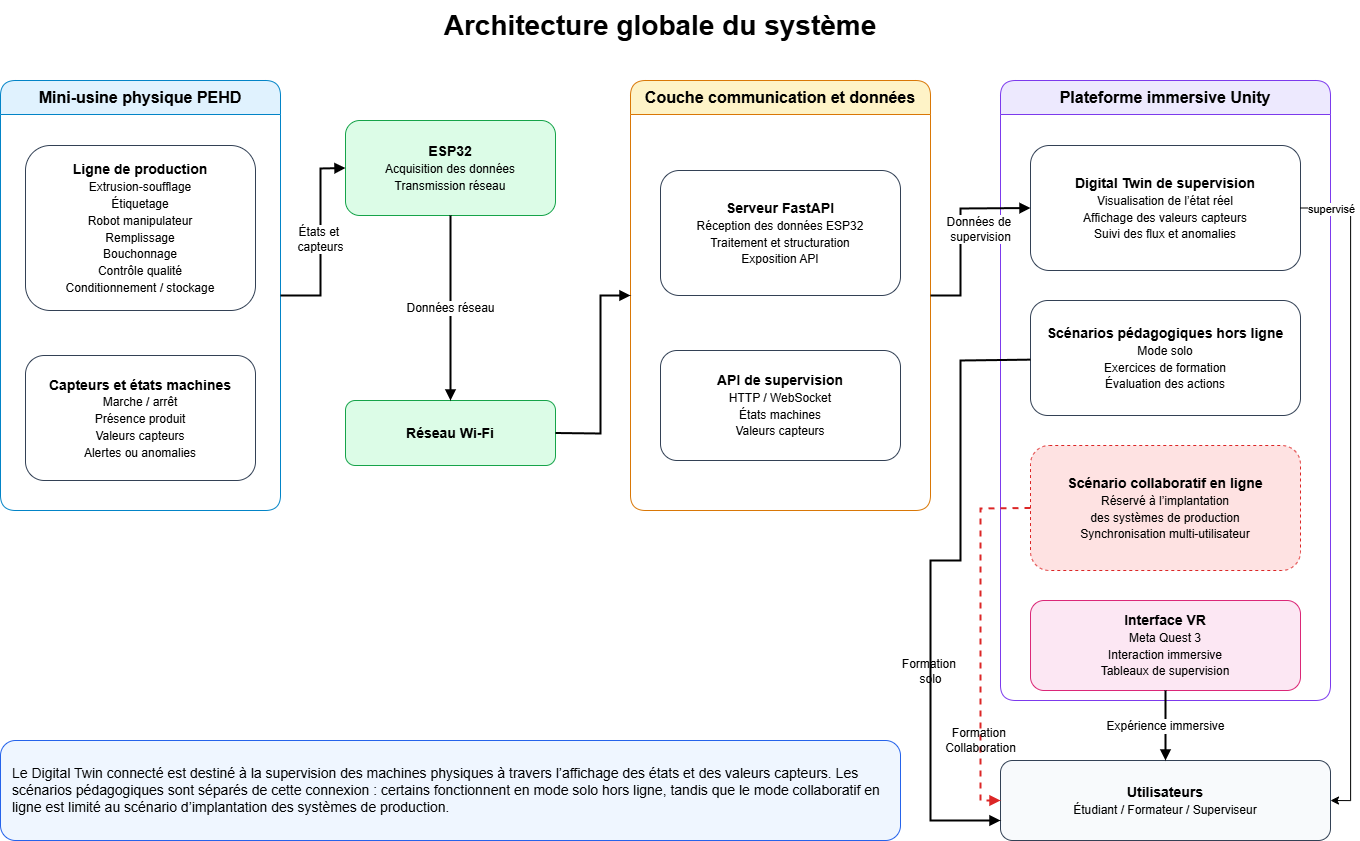

The diagram above was exported from draw.io. Its source (the exported page's mxGraphModel, read from the mxfile embedded in the PNG):
<mxGraphModel dx="2289" dy="1351" grid="1" gridSize="10" guides="1" tooltips="1" connect="1" arrows="1" fold="1" page="1" pageScale="1" pageWidth="1400" pageHeight="950" math="0" shadow="0">
  <root>
    <mxCell id="0" />
    <mxCell id="1" parent="0" />
    <mxCell id="title" parent="1" style="text;html=1;strokeColor=none;fillColor=none;align=center;verticalAlign=middle;whiteSpace=wrap;rounded=0;fontSize=28;fontStyle=1" value="Architecture globale du système" vertex="1">
      <mxGeometry height="50" width="680" x="360" y="20" as="geometry" />
    </mxCell>
    <mxCell id="zone_physical" parent="1" style="swimlane;html=1;startSize=34;rounded=1;whiteSpace=wrap;fillColor=#E0F2FE;strokeColor=#0284C7;fontSize=16;fontStyle=1" value="Mini-usine physique PEHD" vertex="1">
      <mxGeometry height="430" width="280" x="40" y="100" as="geometry" />
    </mxCell>
    <mxCell id="line" parent="zone_physical" style="rounded=1;whiteSpace=wrap;html=1;fillColor=#FFFFFF;strokeColor=#334155;fontSize=14;fontStyle=1;spacing=8" value="Ligne de production&lt;br&gt;&lt;font style=&quot;font-size: 12px; font-weight: normal;&quot;&gt;Extrusion-soufflage&lt;br&gt;Étiquetage&lt;br&gt;Robot manipulateur&lt;br&gt;Remplissage&lt;br&gt;Bouchonnage&lt;br&gt;Contrôle qualité&lt;br&gt;Conditionnement / stockage&lt;/font&gt;" vertex="1">
      <mxGeometry height="165" width="230" x="25" y="65" as="geometry" />
    </mxCell>
    <mxCell id="sensors" parent="zone_physical" style="rounded=1;whiteSpace=wrap;html=1;fillColor=#FFFFFF;strokeColor=#334155;fontSize=14;fontStyle=1;spacing=8" value="Capteurs et états machines&lt;br&gt;&lt;font style=&quot;font-size: 12px; font-weight: normal;&quot;&gt;Marche / arrêt&lt;br&gt;Présence produit&lt;br&gt;Valeurs capteurs&lt;br&gt;Alertes ou anomalies&lt;/font&gt;" vertex="1">
      <mxGeometry height="125" width="230" x="25" y="275" as="geometry" />
    </mxCell>
    <mxCell id="esp32" parent="1" style="rounded=1;whiteSpace=wrap;html=1;fillColor=#DCFCE7;strokeColor=#16A34A;fontSize=14;fontStyle=1;spacing=8" value="ESP32&lt;br&gt;&lt;font style=&quot;font-size: 12px; font-weight: normal;&quot;&gt;Acquisition des données&lt;br&gt;Transmission réseau&lt;/font&gt;" vertex="1">
      <mxGeometry height="95" width="210" x="385" y="140" as="geometry" />
    </mxCell>
    <mxCell id="wifi" parent="1" style="rounded=1;whiteSpace=wrap;html=1;fillColor=#DCFCE7;strokeColor=#16A34A;fontSize=14;fontStyle=1" value="Réseau Wi-Fi" vertex="1">
      <mxGeometry height="65" width="210" x="385" y="420" as="geometry" />
    </mxCell>
    <mxCell id="zone_backend" parent="1" style="swimlane;html=1;startSize=34;rounded=1;whiteSpace=wrap;fillColor=#FEF3C7;strokeColor=#D97706;fontSize=16;fontStyle=1" value="Couche communication et données" vertex="1">
      <mxGeometry height="430" width="300" x="670" y="100" as="geometry" />
    </mxCell>
    <mxCell id="fastapi" parent="zone_backend" style="rounded=1;whiteSpace=wrap;html=1;fillColor=#FFFFFF;strokeColor=#334155;fontSize=14;fontStyle=1;spacing=8" value="Serveur FastAPI&lt;br&gt;&lt;font style=&quot;font-size: 12px; font-weight: normal;&quot;&gt;Réception des données ESP32&lt;br&gt;Traitement et structuration&lt;br&gt;Exposition API&lt;/font&gt;" vertex="1">
      <mxGeometry height="125" width="240" x="30" y="90" as="geometry" />
    </mxCell>
    <mxCell id="api" parent="zone_backend" style="rounded=1;whiteSpace=wrap;html=1;fillColor=#FFFFFF;strokeColor=#334155;fontSize=14;fontStyle=1;spacing=8" value="API de supervision&lt;br&gt;&lt;font style=&quot;font-size: 12px; font-weight: normal;&quot;&gt;HTTP / WebSocket&lt;br&gt;États machines&lt;br&gt;Valeurs capteurs&lt;/font&gt;" vertex="1">
      <mxGeometry height="110" width="240" x="30" y="270" as="geometry" />
    </mxCell>
    <mxCell id="zone_unity" parent="1" style="swimlane;html=1;startSize=34;rounded=1;whiteSpace=wrap;fillColor=#EDE9FE;strokeColor=#7C3AED;fontSize=16;fontStyle=1" value="Plateforme immersive Unity" vertex="1">
      <mxGeometry height="620" width="330" x="1040" y="100" as="geometry" />
    </mxCell>
    <mxCell id="dt" parent="zone_unity" style="rounded=1;whiteSpace=wrap;html=1;fillColor=#FFFFFF;strokeColor=#334155;fontSize=14;fontStyle=1;spacing=8" value="Digital Twin de supervision&lt;br&gt;&lt;font style=&quot;font-size: 12px; font-weight: normal;&quot;&gt;Visualisation de l’état réel&lt;br&gt;Affichage des valeurs capteurs&lt;br&gt;Suivi des flux et anomalies&lt;/font&gt;" vertex="1">
      <mxGeometry height="125" width="270" x="30" y="65" as="geometry" />
    </mxCell>
    <mxCell id="offline" parent="zone_unity" style="rounded=1;whiteSpace=wrap;html=1;fillColor=#FFFFFF;strokeColor=#334155;fontSize=14;fontStyle=1;spacing=8" value="Scénarios pédagogiques hors ligne&lt;br&gt;&lt;font style=&quot;font-size: 12px; font-weight: normal;&quot;&gt;Mode solo&lt;br&gt;Exercices de formation&lt;br&gt;Évaluation des actions&lt;/font&gt;" vertex="1">
      <mxGeometry height="115" width="270" x="30" y="220" as="geometry" />
    </mxCell>
    <mxCell id="online" parent="zone_unity" style="rounded=1;whiteSpace=wrap;html=1;fillColor=#FEE2E2;strokeColor=#DC2626;dashed=1;fontSize=14;fontStyle=1;spacing=8" value="Scénario collaboratif en ligne&lt;br&gt;&lt;font style=&quot;font-size: 12px; font-weight: normal;&quot;&gt;Réservé à l’implantation&lt;br&gt;des systèmes de production&lt;br&gt;Synchronisation multi-utilisateur&lt;/font&gt;" vertex="1">
      <mxGeometry height="125" width="270" x="30" y="365" as="geometry" />
    </mxCell>
    <mxCell id="vr" parent="zone_unity" style="rounded=1;whiteSpace=wrap;html=1;fillColor=#FCE7F3;strokeColor=#DB2777;fontSize=14;fontStyle=1;spacing=8" value="Interface VR&lt;br&gt;&lt;font style=&quot;font-size: 12px; font-weight: normal;&quot;&gt;Meta Quest 3&lt;br&gt;Interaction immersive&lt;br&gt;Tableaux de supervision&lt;/font&gt;" vertex="1">
      <mxGeometry height="90" width="270" x="30" y="520" as="geometry" />
    </mxCell>
    <mxCell id="users" parent="1" style="rounded=1;whiteSpace=wrap;html=1;fillColor=#F8FAFC;strokeColor=#334155;fontSize=14;fontStyle=1;spacing=8" value="Utilisateurs&lt;br&gt;&lt;font style=&quot;font-size: 12px; font-weight: normal;&quot;&gt;Étudiant / Formateur / Superviseur&lt;/font&gt;" vertex="1">
      <mxGeometry height="80" width="330" x="1040" y="780" as="geometry" />
    </mxCell>
    <mxCell id="note" parent="1" style="rounded=1;whiteSpace=wrap;html=1;fillColor=#EFF6FF;strokeColor=#2563EB;fontSize=14;align=left;spacing=12" value="Le Digital Twin connecté est destiné à la supervision des machines physiques à travers l’affichage des états et des valeurs capteurs. Les scénarios pédagogiques sont séparés de cette connexion : certains fonctionnent en mode solo hors ligne, tandis que le mode collaboratif en ligne est limité au scénario d’implantation des systèmes de production." vertex="1">
      <mxGeometry height="100" width="900" x="40" y="760" as="geometry" />
    </mxCell>
    <mxCell id="e1" edge="1" parent="1" source="zone_physical" style="endArrow=block;html=1;rounded=0;strokeWidth=2;fontSize=12;exitX=1;exitY=0.5;exitDx=0;exitDy=0;entryX=0;entryY=0.5;entryDx=0;entryDy=0;" target="esp32" value="États et&amp;nbsp;&lt;div&gt;capteurs&lt;/div&gt;">
      <mxGeometry relative="1" as="geometry">
        <Array as="points">
          <mxPoint x="360" y="315" />
          <mxPoint x="360" y="188" />
        </Array>
      </mxGeometry>
    </mxCell>
    <mxCell id="e2" edge="1" parent="1" source="esp32" style="endArrow=block;html=1;rounded=0;strokeWidth=2;fontSize=12;exitX=0.5;exitY=1;exitDx=0;exitDy=0;entryX=0.5;entryY=0;entryDx=0;entryDy=0;" target="wifi" value="Données réseau">
      <mxGeometry relative="1" as="geometry" />
    </mxCell>
    <mxCell id="e3" edge="1" parent="1" source="wifi" style="endArrow=block;html=1;rounded=0;strokeWidth=2;exitX=1;exitY=0.5;exitDx=0;exitDy=0;entryX=0;entryY=0.5;entryDx=0;entryDy=0;" target="zone_backend" value="">
      <mxGeometry relative="1" as="geometry">
        <Array as="points">
          <mxPoint x="640" y="453" />
          <mxPoint x="640" y="315" />
        </Array>
      </mxGeometry>
    </mxCell>
    <mxCell id="e4" edge="1" parent="1" source="zone_backend" style="endArrow=block;html=1;rounded=0;strokeWidth=2;fontSize=12;exitX=1;exitY=0.5;exitDx=0;exitDy=0;entryX=0;entryY=0.5;entryDx=0;entryDy=0;" target="dt" value="Données de&amp;nbsp;&lt;div&gt;supervision&lt;/div&gt;">
      <mxGeometry relative="1" x="0.016" y="-20" as="geometry">
        <mxPoint as="offset" />
        <Array as="points">
          <mxPoint x="1000" y="315" />
          <mxPoint x="1000" y="228" />
        </Array>
      </mxGeometry>
    </mxCell>
    <mxCell id="e5" edge="1" parent="1" source="vr" style="endArrow=block;html=1;rounded=0;strokeWidth=2;fontSize=12" target="users" value="Expérience immersive">
      <mxGeometry relative="1" as="geometry" />
    </mxCell>
    <mxCell id="e6" edge="1" parent="1" source="offline" style="endArrow=block;html=1;rounded=0;strokeWidth=2;fontSize=12;entryX=0;entryY=0.75;entryDx=0;entryDy=0;labelBackgroundColor=none;" target="users" value="Formation&amp;nbsp;&lt;div&gt;solo&lt;/div&gt;">
      <mxGeometry relative="1" x="0.3016" as="geometry">
        <mxPoint as="offset" />
        <Array as="points">
          <mxPoint x="1000" y="380" />
          <mxPoint x="1000" y="580" />
          <mxPoint x="970" y="580" />
          <mxPoint x="970" y="840" />
        </Array>
      </mxGeometry>
    </mxCell>
    <mxCell id="e7" edge="1" parent="1" source="online" style="endArrow=block;html=1;rounded=0;strokeWidth=2;dashed=1;strokeColor=#DC2626;fontSize=12;entryX=0;entryY=0.5;entryDx=0;entryDy=0;exitX=0;exitY=0.5;exitDx=0;exitDy=0;labelBackgroundColor=none;" target="users" value="&lt;span&gt;Formation&amp;nbsp;&lt;/span&gt;&lt;div&gt;&lt;span&gt;Collaboration&lt;/span&gt;&lt;/div&gt;">
      <mxGeometry relative="1" x="0.558" as="geometry">
        <mxPoint as="offset" />
        <Array as="points">
          <mxPoint x="1020" y="528" />
          <mxPoint x="1020" y="680" />
          <mxPoint x="1020" y="820" />
        </Array>
      </mxGeometry>
    </mxCell>
    <mxCell id="wi8r9fTySR0JZNGgJimk-1" edge="1" parent="1" source="dt" style="edgeStyle=orthogonalEdgeStyle;rounded=0;orthogonalLoop=1;jettySize=auto;html=1;exitX=1;exitY=0.5;exitDx=0;exitDy=0;entryX=1;entryY=0.5;entryDx=0;entryDy=0;" target="users" value="supervisé">
      <mxGeometry relative="1" x="-0.9094" y="-3" as="geometry">
        <mxPoint y="-1" as="offset" />
      </mxGeometry>
    </mxCell>
  </root>
</mxGraphModel>